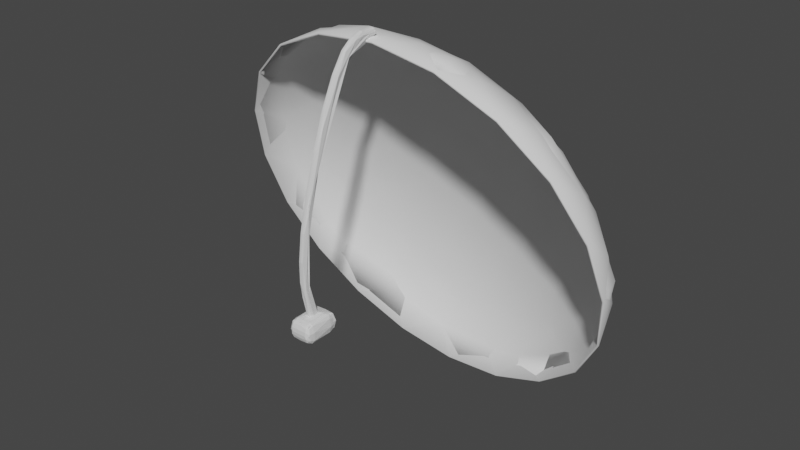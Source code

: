 # Source: untitled.blend  (saved by Blender 3.6.11; exported with 4.5.12 LTS)
import bpy
from mathutils import Matrix  # noqa: F401  (used for matrix-valued properties, if any)

bpy.ops.wm.read_factory_settings(use_empty=True)
scene = bpy.context.scene
scene.name = 'Scene'

# ---- collections
col_collection = bpy.data.collections.new('Collection'); scene.collection.children.link(col_collection)

# ---- world
world_world = bpy.data.worlds.new('World'); scene.world = world_world
world_world.use_nodes = True; world_world.node_tree.nodes.clear()
_N = world_world.node_tree.nodes; _L = world_world.node_tree.links
n0 = _N.new('ShaderNodeOutputWorld'); n0.name = 'World Output'; n0.location = (300, 300)
n1 = _N.new('ShaderNodeBackground'); n1.name = 'Background'; n1.location = (10, 300)
n1.inputs[0].default_value = (0.05088, 0.05088, 0.05088, 1.0)
_L.new(n1.outputs[0], n0.inputs[0])
n0.is_active_output = True
world_world.color = (0.05088, 0.05088, 0.05088)
world_world.use_sun_shadow = False
world_world.sun_shadow_jitter_overblur = 0.0

# ---- meshes
me_icosphere = bpy.data.meshes.new('Icosphere')
me_icosphere.from_pydata([(0.8519, 0.2299, 0.04699), (0.05047, 0.4824, 0.03171), (0.9778, 0.1039, -0.003546), (0.3411, -0.2009, 0.9002), (0.6162, -0.2819, 0.7295), (-0.7623, -0.06684, 0.6176), (-0.9338, -0.09365, 0.3326), (-0.5529, -0.2667, 0.7839), (-0.8074, 0.3208, -0.4607), (-0.6163, 0.2779, -0.731), (-0.958, 0.1144, -0.246), (0.2681, 0.4264, -0.8446), (-0.03923, 0.3346, -0.937), (-0.9172, 0.1498, 0.1996), (-0.4105, 0.4644, -0.7207), (0.6705, 0.3746, -0.5599), (0.1762, 0.3946, 0.2573), (0.2998, -0.03441, 0.8305), (-0.6567, 0.08179, 0.5855), (-0.1833, 0.4383, 0.1652), (-0.6958, 0.4179, -0.3493), (0.2366, 0.5094, -0.6822), (0.2589, 0.5224, -0.2398), (0.7605, 0.3454, -0.1825), (0.4638, 0.4802, -0.5342), (-0.2941, 0.5227, -0.1946), (-0.03361, 0.5407, -0.6615), (-0.4832, 0.4965, -0.501), (-0.4245, 0.3442, 0.3143), (-0.7703, 0.3591, -0.09361), (-0.7514, 0.197, 0.3572), (0.04787, 0.2337, 0.5836), (-0.4314, 0.0517, 0.7364), (0.02982, -0.004329, 0.8545), (0.4702, 0.3439, 0.2411), (0.5146, 0.04326, 0.6814), (0.7809, 0.1707, 0.3036), (0.8477, 0.2539, -0.3965), (-0.1718, 0.4446, -0.8444), (-0.9489, 0.1886, -0.06526), (-0.3436, -0.1108, 0.8793), (-0.09701, -0.1983, 0.9442), (0.7198, -0.0491, 0.6188), (0.8811, -0.03366, 0.4034), (0.9945, -0.015, -0.047), (0.8444, 0.226, 0.04592), (0.06026, 0.39, 0.276), (0.9693, 0.1001, -0.004587), (0.9579, -0.1184, 0.2446), (0.9337, 0.08964, -0.334), (0.338, -0.2021, 0.8913), (0.03911, -0.3386, 0.9355), (-0.7558, -0.06926, 0.6112), (-0.8005, 0.315, -0.4578), (0.2657, 0.4197, -0.8384), (0.5528, 0.2626, -0.7854), (-0.08097, -0.05869, 0.8842), (-0.9093, 0.1461, 0.1968), (-0.4068, 0.4579, -0.7153), (0.5784, 0.4265, -0.5248), (0.08404, 0.1386, 0.6996), (0.2972, -0.03592, 0.8225), (0.1657, 0.4683, 0.03969), (-0.2626, 0.2687, 0.4989), (-0.651, 0.07925, 0.5797), (-0.1817, 0.4342, 0.1637), (-0.4335, 0.4496, 0.008433), (-0.6898, 0.4124, -0.3469), (0.01062, 0.5472, -0.301), (0.2344, 0.5031, -0.6768), (0.4117, 0.4906, -0.2821), (0.7538, 0.3408, -0.1816), (-0.03343, 0.5343, -0.6563), (-0.4789, 0.4906, -0.4972), (-0.7636, 0.3543, -0.09328), (-0.7449, 0.1938, 0.3534), (-0.4276, 0.04965, 0.7294), (0.4662, 0.3403, 0.2388), (0.5101, 0.04131, 0.6748), (0.7739, 0.1676, 0.3004), (0.8403, 0.2487, -0.3942), (0.7815, 0.1853, -0.5885), (0.6409, 0.3393, -0.6304), (-0.1705, 0.4378, -0.8382), (-0.3446, 0.3221, -0.8768), (-0.9408, 0.184, -0.06576), (-0.9946, 0.01099, 0.04556), (-0.4062, -0.1619, 0.8556), (-0.2701, -0.3181, 0.904), (-0.09626, -0.1996, 0.935), (0.7136, -0.05102, 0.6124), (0.8276, -0.2104, 0.5122), (0.8734, -0.03635, 0.3988), (0.27, 0.3141, -0.9055), (-0.8277, 0.2063, -0.5136), (-0.7816, -0.1893, 0.587), (0.3445, -0.3261, 0.8754)], [], [(34, 22, 16), (0, 23, 34), (16, 22, 1), (34, 23, 22), (23, 24, 22), (24, 21, 22), (23, 15, 24), (22, 25, 1), (21, 26, 22), (1, 25, 19), (22, 26, 25), (26, 27, 25), (27, 20, 25), (26, 14, 27), (25, 28, 19), (20, 29, 25), (25, 29, 28), (29, 30, 28), (30, 18, 28), (29, 13, 30), (19, 16, 1), (28, 31, 19), (18, 32, 28), (19, 31, 16), (28, 32, 31), (32, 33, 31), (33, 17, 31), (32, 40, 33), (31, 34, 16), (17, 35, 31), (31, 35, 34), (35, 36, 34), (36, 0, 34), (35, 42, 36), (2, 23, 0), (49, 37, 2), (2, 37, 23), (37, 15, 23), (49, 81, 37), (81, 15, 37), (81, 55, 15), (55, 11, 15), (15, 11, 24), (11, 21, 24), (11, 26, 21), (12, 38, 11), (11, 38, 26), (38, 14, 26), (12, 84, 38), (84, 14, 38), (84, 9, 14), (9, 8, 14), (14, 8, 27), (8, 20, 27), (8, 29, 20), (10, 39, 8), (8, 39, 29), (39, 13, 29), (10, 86, 39), (86, 13, 39), (86, 6, 13), (6, 5, 13), (13, 5, 30), (5, 18, 30), (5, 32, 18), (7, 40, 5), (5, 40, 32), (7, 88, 40), (88, 41, 40), (41, 33, 40), (88, 51, 41), (51, 3, 41), (41, 3, 33), (3, 17, 33), (3, 35, 17), (4, 42, 3), (3, 42, 35), (4, 91, 42), (91, 43, 42), (43, 36, 42), (91, 48, 43), (48, 2, 43), (43, 2, 36), (2, 0, 36), (55, 93, 11), (93, 12, 11), (9, 94, 8), (94, 10, 8), (6, 95, 5), (95, 7, 5), (51, 96, 3), (96, 4, 3), (48, 44, 2), (44, 49, 2), (77, 62, 70), (45, 77, 71), (70, 62, 68), (77, 70, 71), (70, 68, 69), (71, 70, 59), (70, 69, 59), (62, 46, 65), (69, 68, 72), (62, 65, 68), (68, 65, 66), (72, 68, 73), (68, 66, 73), (73, 66, 67), (72, 73, 58), (67, 66, 74), (66, 65, 63), (74, 66, 75), (66, 63, 75), (75, 63, 64), (74, 75, 57), (64, 63, 76), (65, 46, 63), (63, 46, 60), (76, 63, 60), (76, 60, 56), (60, 61, 56), (60, 46, 77), (61, 60, 78), (46, 62, 77), (60, 77, 78), (78, 77, 79), (79, 77, 45), (78, 79, 90), (47, 45, 71), (49, 47, 80), (47, 71, 80), (80, 71, 59), (49, 80, 81), (81, 80, 82), (80, 59, 82), (81, 82, 55), (55, 82, 54), (82, 59, 54), (54, 59, 69), (54, 69, 72), (12, 54, 83), (54, 72, 83), (83, 72, 58), (12, 83, 84), (84, 83, 58), (84, 58, 9), (9, 58, 53), (58, 73, 53), (53, 73, 67), (53, 67, 74), (10, 53, 85), (53, 74, 85), (85, 74, 57), (10, 85, 86), (86, 85, 57), (86, 57, 6), (6, 57, 52), (57, 75, 52), (52, 75, 64), (52, 64, 76), (7, 52, 87), (52, 76, 87), (87, 76, 56), (7, 87, 88), (88, 87, 89), (87, 56, 89), (88, 89, 51), (51, 89, 50), (89, 56, 50), (50, 56, 61), (50, 61, 78), (4, 50, 90), (50, 78, 90), (4, 90, 91), (91, 90, 92), (92, 90, 79), (91, 92, 48), (48, 92, 47), (92, 79, 47), (47, 79, 45), (55, 54, 93), (93, 54, 12), (9, 53, 94), (94, 53, 10), (6, 52, 95), (95, 52, 7), (51, 50, 96), (96, 50, 4), (48, 47, 44), (44, 47, 49)])
me_icosphere.polygons.foreach_set('use_smooth', [True] * 190)
_uv = me_icosphere.uv_layers.new(name='UVMap')
_uv.uv.foreach_set('vector', [0.4091, 0.3937, 0.4783, 0.3937, 0.4318, 0.433, 0.3725, 0.3303, 0.4179, 0.3301, 0.4091, 0.3937, 0.4318, 0.433, 0.4783, 0.3937, 0.467, 0.4508, 0.4091, 0.3937, 0.4179, 0.3301, 0.4783, 0.3937, 0.4179, 0.3301, 0.4912, 0.3301, 0.4783, 0.3937, 0.4912, 0.3301, 0.5366, 0.3303, 0.4783, 0.3937, 0.4179, 0.3301, 0.4689, 0.2901, 0.4912, 0.3301, 0.5909, 0.3937, 0.6601, 0.3937, 0.6239, 0.4508, 0.5543, 0.3303, 0.5997, 0.3301, 0.5909, 0.3937, 0.6239, 0.4508, 0.6601, 0.3937, 0.6591, 0.433, 0.5909, 0.3937, 0.5997, 0.3301, 0.6601, 0.3937, 0.5997, 0.3301, 0.673, 0.3301, 0.6601, 0.3937, 0.673, 0.3301, 0.7184, 0.3303, 0.6601, 0.3937, 0.5997, 0.3301, 0.6507, 0.2901, 0.673, 0.3301, 0.7727, 0.3937, 0.8419, 0.3937, 0.8182, 0.433, 0.7361, 0.3303, 0.7815, 0.3301, 0.7727, 0.3937, 0.7727, 0.3937, 0.7815, 0.3301, 0.8419, 0.3937, 0.7815, 0.3301, 0.8549, 0.3301, 0.8419, 0.3937, 0.8549, 0.3301, 0.9002, 0.3303, 0.8419, 0.3937, 0.7815, 0.3301, 0.8325, 0.2901, 0.8549, 0.3301, 0.06818, 0.433, 0.1136, 0.433, 0.09091, 0.4724, 0.04545, 0.3937, 0.1146, 0.3937, 0.06818, 0.433, 0.008864, 0.3303, 0.05422, 0.3301, 0.04545, 0.3937, 0.06818, 0.433, 0.1146, 0.3937, 0.1136, 0.433, 0.04545, 0.3937, 0.05422, 0.3301, 0.1146, 0.3937, 0.05422, 0.3301, 0.1276, 0.3301, 0.1146, 0.3937, 0.1276, 0.3301, 0.173, 0.3303, 0.1146, 0.3937, 0.05422, 0.3301, 0.07655, 0.2901, 0.1276, 0.3301, 0.2273, 0.3937, 0.2964, 0.3937, 0.2727, 0.433, 0.1907, 0.3303, 0.236, 0.3301, 0.2273, 0.3937, 0.2273, 0.3937, 0.236, 0.3301, 0.2964, 0.3937, 0.236, 0.3301, 0.3094, 0.3301, 0.2964, 0.3937, 0.3094, 0.3301, 0.3548, 0.3303, 0.2964, 0.3937, 0.236, 0.3301, 0.2584, 0.2901, 0.3094, 0.3301, 0.3636, 0.2756, 0.4179, 0.3301, 0.3548, 0.3303, 0.4091, 0.2362, 0.4318, 0.2756, 0.3636, 0.2756, 0.3636, 0.2756, 0.4318, 0.2756, 0.4179, 0.3301, 0.4318, 0.2756, 0.4689, 0.2901, 0.4179, 0.3301, 0.4091, 0.2362, 0.4545, 0.2362, 0.4318, 0.2756, 0.4545, 0.2362, 0.4689, 0.2901, 0.4318, 0.2756, 0.4545, 0.2362, 0.5, 0.2362, 0.4689, 0.2901, 0.5, 0.2362, 0.5455, 0.2756, 0.4689, 0.2901, 0.4689, 0.2901, 0.5455, 0.2756, 0.4912, 0.3301, 0.5455, 0.2756, 0.5366, 0.3303, 0.4912, 0.3301, 0.5455, 0.2756, 0.5997, 0.3301, 0.5366, 0.3303, 0.5909, 0.2362, 0.6136, 0.2756, 0.5455, 0.2756, 0.5455, 0.2756, 0.6136, 0.2756, 0.5997, 0.3301, 0.6136, 0.2756, 0.6507, 0.2901, 0.5997, 0.3301, 0.5909, 0.2362, 0.6364, 0.2362, 0.6136, 0.2756, 0.6364, 0.2362, 0.6507, 0.2901, 0.6136, 0.2756, 0.6364, 0.2362, 0.6818, 0.2362, 0.6507, 0.2901, 0.6818, 0.2362, 0.7273, 0.2756, 0.6507, 0.2901, 0.6507, 0.2901, 0.7273, 0.2756, 0.673, 0.3301, 0.7273, 0.2756, 0.7184, 0.3303, 0.673, 0.3301, 0.7273, 0.2756, 0.7815, 0.3301, 0.7184, 0.3303, 0.7727, 0.2362, 0.7955, 0.2756, 0.7273, 0.2756, 0.7273, 0.2756, 0.7955, 0.2756, 0.7815, 0.3301, 0.7955, 0.2756, 0.8325, 0.2901, 0.7815, 0.3301, 0.7727, 0.2362, 0.8182, 0.2362, 0.7955, 0.2756, 0.8182, 0.2362, 0.8325, 0.2901, 0.7955, 0.2756, 0.8182, 0.2362, 0.8636, 0.2362, 0.8325, 0.2901, 0.8636, 0.2362, 0.9091, 0.2756, 0.8325, 0.2901, 0.8325, 0.2901, 0.9091, 0.2756, 0.8549, 0.3301, 0.9091, 0.2756, 0.9002, 0.3303, 0.8549, 0.3301, 0.02273, 0.2756, 0.05422, 0.3301, 0.008864, 0.3303, 0.04546, 0.2362, 0.07655, 0.2901, 0.02273, 0.2756, 0.02273, 0.2756, 0.07655, 0.2901, 0.05422, 0.3301, 0.04546, 0.2362, 0.09091, 0.2362, 0.07655, 0.2901, 0.09091, 0.2362, 0.1136, 0.2756, 0.07655, 0.2901, 0.1136, 0.2756, 0.1276, 0.3301, 0.07655, 0.2901, 0.09091, 0.2362, 0.1364, 0.2362, 0.1136, 0.2756, 0.1364, 0.2362, 0.1818, 0.2756, 0.1136, 0.2756, 0.1136, 0.2756, 0.1818, 0.2756, 0.1276, 0.3301, 0.1818, 0.2756, 0.173, 0.3303, 0.1276, 0.3301, 0.1818, 0.2756, 0.236, 0.3301, 0.173, 0.3303, 0.2273, 0.2362, 0.2584, 0.2901, 0.1818, 0.2756, 0.1818, 0.2756, 0.2584, 0.2901, 0.236, 0.3301, 0.2273, 0.2362, 0.2727, 0.2362, 0.2584, 0.2901, 0.2727, 0.2362, 0.2955, 0.2756, 0.2584, 0.2901, 0.2955, 0.2756, 0.3094, 0.3301, 0.2584, 0.2901, 0.2727, 0.2362, 0.3182, 0.2362, 0.2955, 0.2756, 0.3182, 0.2362, 0.3636, 0.2756, 0.2955, 0.2756, 0.2955, 0.2756, 0.3636, 0.2756, 0.3094, 0.3301, 0.3636, 0.2756, 0.3548, 0.3303, 0.3094, 0.3301, 0.5, 0.2362, 0.5455, 0.2362, 0.5455, 0.2756, 0.5455, 0.2362, 0.5909, 0.2362, 0.5455, 0.2756, 0.6818, 0.2362, 0.7273, 0.2362, 0.7273, 0.2756, 0.7273, 0.2362, 0.7727, 0.2362, 0.7273, 0.2756, 0.8636, 0.2362, 0.9091, 0.2362, 0.9091, 0.2756, 0.9091, 0.2362, 0.9545, 0.2362, 0.9091, 0.2756, 0.1364, 0.2362, 0.1818, 0.2362, 0.1818, 0.2756, 0.1818, 0.2362, 0.2273, 0.2362, 0.1818, 0.2756, 0.3182, 0.2362, 0.3636, 0.2362, 0.3636, 0.2756, 0.3636, 0.2362, 0.4091, 0.2362, 0.3636, 0.2756, 0.4091, 0.3937, 0.4545, 0.433, 0.4679, 0.3704, 0.3725, 0.3303, 0.4091, 0.3937, 0.4179, 0.3302, 0.4679, 0.3704, 0.4545, 0.433, 0.5, 0.3937, 0.4091, 0.3937, 0.4679, 0.3704, 0.4179, 0.3302, 0.4679, 0.3704, 0.5, 0.3937, 0.5366, 0.3303, 0.4179, 0.3302, 0.4679, 0.3704, 0.4769, 0.3149, 0.4679, 0.3704, 0.5366, 0.3303, 0.4769, 0.3149, 0.6136, 0.433, 0.6364, 0.4724, 0.6591, 0.433, 0.5544, 0.3303, 0.6127, 0.3937, 0.5997, 0.3302, 0.6136, 0.433, 0.6591, 0.433, 0.6127, 0.3937, 0.6127, 0.3937, 0.6591, 0.433, 0.6818, 0.3937, 0.5997, 0.3302, 0.6127, 0.3937, 0.673, 0.3302, 0.6127, 0.3937, 0.6818, 0.3937, 0.673, 0.3302, 0.673, 0.3302, 0.6818, 0.3937, 0.7184, 0.3303, 0.5997, 0.3302, 0.673, 0.3302, 0.6507, 0.2901, 0.7362, 0.3303, 0.7945, 0.3937, 0.7815, 0.3302, 0.7945, 0.3937, 0.8182, 0.433, 0.8636, 0.3937, 0.7815, 0.3302, 0.7945, 0.3937, 0.8548, 0.3302, 0.7945, 0.3937, 0.8636, 0.3937, 0.8548, 0.3302, 0.8548, 0.3302, 0.8636, 0.3937, 0.9002, 0.3303, 0.7815, 0.3302, 0.8548, 0.3302, 0.8325, 0.2901, 0.008897, 0.3303, 0.0672, 0.3937, 0.05425, 0.3302, 0.06818, 0.433, 0.1034, 0.4508, 0.0672, 0.3937, 0.0672, 0.3937, 0.1034, 0.4508, 0.1235, 0.3714, 0.05425, 0.3302, 0.0672, 0.3937, 0.1235, 0.3714, 0.05425, 0.3302, 0.1235, 0.3714, 0.1133, 0.3149, 0.1235, 0.3714, 0.1729, 0.3303, 0.1133, 0.3149, 0.2273, 0.3937, 0.2603, 0.4508, 0.2964, 0.3937, 0.1907, 0.3303, 0.2273, 0.3937, 0.2361, 0.3302, 0.2603, 0.4508, 0.2955, 0.433, 0.2964, 0.3937, 0.2273, 0.3937, 0.2964, 0.3937, 0.2361, 0.3302, 0.2361, 0.3302, 0.2964, 0.3937, 0.3094, 0.3302, 0.3094, 0.3302, 0.2964, 0.3937, 0.3547, 0.3303, 0.2361, 0.3302, 0.3094, 0.3302, 0.2584, 0.2901, 0.3636, 0.2756, 0.3547, 0.3303, 0.4179, 0.3302, 0.4091, 0.2362, 0.3636, 0.2756, 0.4318, 0.2756, 0.3636, 0.2756, 0.4179, 0.3302, 0.4318, 0.2756, 0.4318, 0.2756, 0.4179, 0.3302, 0.4769, 0.3149, 0.4091, 0.2362, 0.4318, 0.2756, 0.4545, 0.2362, 0.4545, 0.2362, 0.4318, 0.2756, 0.4773, 0.2756, 0.4318, 0.2756, 0.4769, 0.3149, 0.4773, 0.2756, 0.4545, 0.2362, 0.4773, 0.2756, 0.5, 0.2362, 0.5, 0.2362, 0.4773, 0.2756, 0.5455, 0.2756, 0.4773, 0.2756, 0.4769, 0.3149, 0.5455, 0.2756, 0.5455, 0.2756, 0.4769, 0.3149, 0.5366, 0.3303, 0.5455, 0.2756, 0.5366, 0.3303, 0.5997, 0.3302, 0.5909, 0.2362, 0.5455, 0.2756, 0.6136, 0.2756, 0.5455, 0.2756, 0.5997, 0.3302, 0.6136, 0.2756, 0.6136, 0.2756, 0.5997, 0.3302, 0.6507, 0.2901, 0.5909, 0.2362, 0.6136, 0.2756, 0.6364, 0.2362, 0.6364, 0.2362, 0.6136, 0.2756, 0.6507, 0.2901, 0.6364, 0.2362, 0.6507, 0.2901, 0.6818, 0.2362, 0.6818, 0.2362, 0.6507, 0.2901, 0.7273, 0.2756, 0.6507, 0.2901, 0.673, 0.3302, 0.7273, 0.2756, 0.7273, 0.2756, 0.673, 0.3302, 0.7184, 0.3303, 0.7273, 0.2756, 0.7184, 0.3303, 0.7815, 0.3302, 0.7727, 0.2362, 0.7273, 0.2756, 0.7955, 0.2756, 0.7273, 0.2756, 0.7815, 0.3302, 0.7955, 0.2756, 0.7955, 0.2756, 0.7815, 0.3302, 0.8325, 0.2901, 0.7727, 0.2362, 0.7955, 0.2756, 0.8182, 0.2362, 0.8182, 0.2362, 0.7955, 0.2756, 0.8325, 0.2901, 0.8182, 0.2362, 0.8325, 0.2901, 0.8636, 0.2362, 0.8636, 0.2362, 0.8325, 0.2901, 0.9091, 0.2756, 0.8325, 0.2901, 0.8548, 0.3302, 0.9091, 0.2756, 0.9091, 0.2756, 0.8548, 0.3302, 0.9002, 0.3303, 0.02273, 0.2756, 0.008897, 0.3303, 0.05425, 0.3302, 0.04546, 0.2362, 0.02273, 0.2756, 0.06818, 0.2756, 0.02273, 0.2756, 0.05425, 0.3302, 0.06818, 0.2756, 0.06818, 0.2756, 0.05425, 0.3302, 0.1133, 0.3149, 0.04546, 0.2362, 0.06818, 0.2756, 0.09091, 0.2362, 0.09091, 0.2362, 0.06818, 0.2756, 0.1136, 0.2756, 0.06818, 0.2756, 0.1133, 0.3149, 0.1136, 0.2756, 0.09091, 0.2362, 0.1136, 0.2756, 0.1364, 0.2362, 0.1364, 0.2362, 0.1136, 0.2756, 0.1818, 0.2756, 0.1136, 0.2756, 0.1133, 0.3149, 0.1818, 0.2756, 0.1818, 0.2756, 0.1133, 0.3149, 0.1729, 0.3303, 0.1818, 0.2756, 0.1729, 0.3303, 0.2361, 0.3302, 0.2273, 0.2362, 0.1818, 0.2756, 0.2584, 0.2901, 0.1818, 0.2756, 0.2361, 0.3302, 0.2584, 0.2901, 0.2273, 0.2362, 0.2584, 0.2901, 0.2727, 0.2362, 0.2727, 0.2362, 0.2584, 0.2901, 0.2955, 0.2756, 0.2955, 0.2756, 0.2584, 0.2901, 0.3094, 0.3302, 0.2727, 0.2362, 0.2955, 0.2756, 0.3182, 0.2362, 0.3182, 0.2362, 0.2955, 0.2756, 0.3636, 0.2756, 0.2955, 0.2756, 0.3094, 0.3302, 0.3636, 0.2756, 0.3636, 0.2756, 0.3094, 0.3302, 0.3547, 0.3303, 0.5, 0.2362, 0.5455, 0.2756, 0.5455, 0.2362, 0.5455, 0.2362, 0.5455, 0.2756, 0.5909, 0.2362, 0.6818, 0.2362, 0.7273, 0.2756, 0.7273, 0.2362, 0.7273, 0.2362, 0.7273, 0.2756, 0.7727, 0.2362, 0.8636, 0.2362, 0.9091, 0.2756, 0.9091, 0.2362, 0.9091, 0.2362, 0.9091, 0.2756, 0.9545, 0.2362, 0.1364, 0.2362, 0.1818, 0.2756, 0.1818, 0.2362, 0.1818, 0.2362, 0.1818, 0.2756, 0.2273, 0.2362, 0.3182, 0.2362, 0.3636, 0.2756, 0.3636, 0.2362, 0.3636, 0.2362, 0.3636, 0.2756, 0.4091, 0.2362])
me_icosphere.update()
me_plane_001 = bpy.data.meshes.new('Plane.001')
me_plane_001.from_pydata([(0.0, -0.5512, 0.9412), (0.0, -0.6014, 0.9763), (-0.01608, -0.5512, 0.9412), (-0.01608, -0.6014, 0.9763), (0.0, -0.983, 0.9412), (0.0, -1.033, 0.9763), (-0.01608, -0.983, 0.9412), (-0.01608, -1.033, 0.9763), (0.0, -1.556, 0.09927), (0.0, -1.606, 0.1344), (-0.01608, -1.556, 0.09927), (-0.01608, -1.606, 0.1344), (0.0, -1.369, -0.1733), (0.0, -1.453, -0.1761), (-0.01608, -1.369, -0.1733), (-0.01608, -1.453, -0.1761), (0.0, -1.366, -0.2776), (0.0, -1.45, -0.2804), (-0.01608, -1.366, -0.2776), (-0.01608, -1.45, -0.2804), (-0.06105, -1.369, -0.1733), (-0.06105, -1.453, -0.1761), (-0.06105, -1.366, -0.2776), (-0.06105, -1.45, -0.2804), (-0.01608, -0.5512, 0.9412), (0.0, -0.5512, 0.9412), (-0.01608, -0.6014, 0.9763), (0.0, -0.6014, 0.9763), (-0.01608, -0.5512, 0.9412), (-0.01608, -0.6014, 0.9763), (0.0, -0.6014, 0.9763), (0.0, -0.5512, 0.9412), (-0.01608, -1.598, -0.1761), (0.0, -1.598, -0.1761), (0.0, -1.233, -0.1733), (-0.01608, -1.233, -0.1733), (-0.01608, -1.586, -0.2804), (0.0, -1.586, -0.2804), (0.0, -1.221, -0.2776), (-0.01608, -1.221, -0.2776), (-0.06105, -1.233, -0.1733), (-0.06105, -1.221, -0.2776), (-0.06105, -1.598, -0.1761), (-0.06105, -1.586, -0.2804), (-0.01608, -1.372, -0.1694), (0.0, -1.455, -0.1716), (-0.01608, -1.455, -0.1716), (0.0, -1.372, -0.1694)], [], [(1, 0, 2, 3), (4, 8, 10, 6), (31, 4, 6, 28), (28, 6, 7, 29), (29, 7, 5, 30), (46, 15, 13, 45), (6, 10, 11, 7), (7, 11, 9, 5), (21, 23, 43, 42), (47, 12, 14, 44), (44, 14, 15, 46), (17, 19, 18, 16), (14, 20, 21, 15), (16, 18, 39, 38), (20, 22, 23, 21), (19, 23, 22, 18), (14, 12, 34, 35), (18, 22, 41, 39), (3, 26, 27, 1), (2, 24, 26, 3), (0, 25, 24, 2), (26, 29, 30, 27), (24, 28, 29, 26), (25, 31, 28, 24), (34, 38, 39, 35), (32, 36, 37, 33), (32, 42, 43, 36), (39, 41, 40, 35), (23, 19, 36, 43), (15, 21, 42, 32), (20, 14, 35, 40), (13, 15, 32, 33), (19, 17, 37, 36), (22, 20, 40, 41), (10, 44, 46, 11), (8, 47, 44, 10), (11, 46, 45, 9)])
_uv = me_plane_001.uv_layers.new(name='UVMap')
_uv.uv.foreach_set('vector', [0.0, 0.0, 0.0, 0.0, 0.0, 0.0, 0.0, 0.0, 0.0, 0.0, 0.0, 0.0, 0.0, 0.0, 0.0, 0.0, 0.0, 0.0, 0.0, 0.0, 0.0, 0.0, 0.0, 0.0, 0.0, 0.0, 0.0, 0.0, 0.0, 0.0, 0.0, 0.0, 0.0, 0.0, 0.0, 0.0, 0.0, 0.0, 0.0, 0.0, 0.0, 0.0, 0.0, 0.0, 0.0, 0.0, 0.0, 0.0, 0.0, 0.0, 0.0, 0.0, 0.0, 0.0, 0.0, 0.0, 0.0, 0.0, 0.0, 0.0, 0.0, 0.0, 0.0, 0.0, 0.0, 0.0, 0.0, 0.0, 0.0, 0.0, 0.0, 0.0, 0.0, 0.0, 0.0, 0.0, 0.0, 0.0, 0.0, 0.0, 0.0, 0.0, 0.0, 0.0, 0.0, 0.0, 0.0, 0.0, 0.0, 0.0, 0.0, 0.0, 0.0, 0.0, 0.0, 0.0, 0.0, 0.0, 0.0, 0.0, 0.0, 0.0, 0.0, 0.0, 0.0, 0.0, 0.0, 0.0, 0.0, 0.0, 0.0, 0.0, 0.0, 0.0, 0.0, 0.0, 0.0, 0.0, 0.0, 0.0, 0.0, 0.0, 0.0, 0.0, 0.0, 0.0, 0.0, 0.0, 0.0, 0.0, 0.0, 0.0, 0.0, 0.0, 0.0, 0.0, 0.0, 0.0, 0.0, 0.0, 0.0, 0.0, 0.0, 0.0, 0.0, 0.0, 0.0, 0.0, 0.0, 0.0, 0.0, 0.0, 0.0, 0.0, 0.0, 0.0, 0.0, 0.0, 0.0, 0.0, 0.0, 0.0, 0.0, 0.0, 0.0, 0.0, 0.0, 0.0, 0.0, 0.0, 0.0, 0.0, 0.0, 0.0, 0.0, 0.0, 0.0, 0.0, 0.0, 0.0, 0.0, 0.0, 0.0, 0.0, 0.0, 0.0, 0.0, 0.0, 0.0, 0.0, 0.0, 0.0, 0.0, 0.0, 0.0, 0.0, 0.0, 0.0, 0.0, 0.0, 0.0, 0.0, 0.0, 0.0, 0.0, 0.0, 0.0, 0.0, 0.0, 0.0, 0.0, 0.0, 0.0, 0.0, 0.0, 0.0, 0.0, 0.0, 0.0, 0.0, 0.0, 0.0, 0.0, 0.0, 0.0, 0.0, 0.0, 0.0, 0.0, 0.0, 0.0, 0.0, 0.0, 0.0, 0.0, 0.0, 0.0, 0.0, 0.0, 0.0, 0.0, 0.0, 0.0, 0.0, 0.0, 0.0, 0.0, 0.0, 0.0, 0.0, 0.0, 0.0, 0.0, 0.0, 0.0, 0.0, 0.0, 0.0, 0.0, 0.0, 0.0, 0.0, 0.0, 0.0, 0.0, 0.0, 0.0, 0.0, 0.0, 0.0, 0.0, 0.0, 0.0, 0.0, 0.0, 0.0, 0.0, 0.0, 0.0, 0.0, 0.0, 0.0, 0.0, 0.0, 0.0, 0.0, 0.0, 0.0, 0.0, 0.0, 0.0, 0.0, 0.0, 0.0, 0.0, 0.0])
me_plane_001.update()
me_icosphere_001 = bpy.data.meshes.new('Icosphere.001')
me_icosphere_001.from_pydata([(0.3154, -0.09479, 0.8574), (-0.6962, 0.02809, 0.5983), (-0.7376, 0.3835, -0.3904), (0.2484, 0.4803, -0.7424), (0.8992, 0.1847, 0.02877), (0.01306, 0.4391, 0.1573), (0.9646, 0.04789, 0.1338), (0.9621, -0.1169, 0.2464), (0.9378, 0.09204, -0.3348), (0.953, 0.1477, -0.1438), (0.1959, -0.2147, 0.9307), (0.03934, -0.338, 0.9403), (0.6189, -0.2811, 0.7334), (0.4728, -0.1875, 0.8318), (-0.839, -0.02819, 0.4959), (-0.9378, -0.09204, 0.3348), (-0.5553, -0.2658, 0.7881), (-0.6563, -0.1112, 0.7125), (-0.7099, 0.3497, -0.5696), (-0.6189, 0.2811, -0.7334), (-0.9621, 0.1169, -0.2464), (-0.8738, 0.2712, -0.3369), (0.4048, 0.3967, -0.7934), (0.5553, 0.2658, -0.7881), (-0.03934, 0.338, -0.9403), (0.1207, 0.4312, -0.8661), (0.846, 0.129, 0.265), (0.7139, 0.05284, 0.5209), (0.5182, -0.02799, 0.7303), (0.07016, -0.07196, 0.8902), (-0.2239, -0.03921, 0.8556), (-0.4979, -0.002953, 0.7448), (-0.7936, 0.1314, 0.3944), (-0.8428, 0.2419, 0.1222), (-0.8168, 0.3309, -0.1608), (-0.5516, 0.4579, -0.5373), (-0.2875, 0.5077, -0.6658), (0.002164, 0.5123, -0.735), (0.4618, 0.4564, -0.6173), (0.6746, 0.3909, -0.4194), (0.8272, 0.2904, -0.1842), (0.09955, 0.3432, 0.3732), (0.193, 0.2024, 0.5964), (0.2693, 0.04344, 0.7664), (0.7611, 0.2789, 0.0684), (0.5362, 0.3666, 0.1094), (0.2635, 0.4217, 0.1406), (-0.1845, 0.3777, 0.3005), (-0.4016, 0.2746, 0.4441), (-0.5828, 0.147, 0.5482), (-0.1961, 0.4775, 0.02289), (-0.4259, 0.4835, -0.137), (-0.6177, 0.4463, -0.2847), (0.08076, 0.5047, -0.07595), (0.1537, 0.5404, -0.3439), (0.2129, 0.5279, -0.5812), (0.3627, 0.4768, -0.1233), (0.6366, 0.3982, -0.163), (0.4355, 0.4896, -0.4013), (-0.1431, 0.5383, -0.2528), (-0.07035, 0.551, -0.5308), (-0.3751, 0.5211, -0.4221), (-0.435, 0.3985, 0.1615), (-0.667, 0.3814, -0.007762), (-0.6542, 0.2716, 0.2978), (-0.1096, 0.2507, 0.547), (-0.3288, 0.1237, 0.6833), (-0.0162, 0.08578, 0.7634), (0.3834, 0.2991, 0.371), (0.4768, 0.1342, 0.5874), (0.6572, 0.2205, 0.3313), (0.8477, 0.2539, -0.3965), (0.785, 0.1881, -0.5903), (0.6466, 0.3452, -0.6348), (-0.1718, 0.4446, -0.8444), (-0.3461, 0.3255, -0.8799), (-0.4766, 0.4147, -0.7356), (-0.9489, 0.1886, -0.06526), (-0.9988, 0.01305, 0.04648), (-0.9361, 0.0788, 0.2403), (-0.4096, -0.1604, 0.8641), (-0.2712, -0.3175, 0.9087), (-0.09701, -0.1983, 0.9442), (0.7007, -0.12, 0.6594), (0.8312, -0.2092, 0.5151), (0.8811, -0.03366, 0.4034), (0.2712, 0.3175, -0.9087), (-0.8312, 0.2092, -0.5151), (-0.785, -0.1881, 0.5903), (0.3461, -0.3255, 0.8799), (0.9988, -0.01305, -0.04648), (0.3126, -0.0963, 0.8491), (-0.6903, 0.02552, 0.5923), (-0.7313, 0.3779, -0.3878), (0.2462, 0.4738, -0.7368), (0.8914, 0.1808, 0.02768), (0.01294, 0.435, 0.1558), (0.9562, 0.0444, 0.1316), (0.9537, -0.1199, 0.2428), (0.9296, 0.08722, -0.3333), (0.9447, 0.1433, -0.1436), (0.1941, -0.2159, 0.9216), (0.03888, -0.3391, 0.9308), (0.6135, -0.2827, 0.7256), (0.4686, -0.189, 0.8236), (-0.8318, -0.03102, 0.4906), (-0.9298, -0.09527, 0.3304), (-0.5506, -0.2675, 0.7798), (-0.6507, -0.1133, 0.7052), (-0.7039, 0.3436, -0.5658), (-0.6137, 0.2747, -0.7285), (-0.9539, 0.1118, -0.2457), (-0.8664, 0.2658, -0.3351), (0.4012, 0.3902, -0.7876), (0.5504, 0.2595, -0.7827), (-0.03912, 0.3311, -0.9336), (0.1196, 0.4244, -0.8597), (0.8387, 0.1257, 0.2619), (0.7077, 0.05035, 0.5156), (0.5136, -0.02987, 0.7232), (0.06949, -0.07346, 0.8818), (-0.222, -0.0409, 0.8475), (-0.4937, -0.005047, 0.7376), (-0.7868, 0.1281, 0.3902), (-0.8356, 0.2378, 0.1205), (-0.8098, 0.326, -0.1602), (-0.5469, 0.4519, -0.5334), (-0.2851, 0.5013, -0.6608), (0.002082, 0.5057, -0.7294), (0.4577, 0.4504, -0.6127), (0.6687, 0.3855, -0.4166), (0.82, 0.2858, -0.1834), (0.09868, 0.3399, 0.3699), (0.1914, 0.1998, 0.591), (0.267, 0.04153, 0.7592), (0.7545, 0.2749, 0.06726), (0.5316, 0.3627, 0.1081), (0.2612, 0.4177, 0.1392), (-0.1829, 0.3741, 0.2978), (-0.3981, 0.2714, 0.44), (-0.5778, 0.1442, 0.5429), (-0.1944, 0.4731, 0.02256), (-0.4222, 0.4785, -0.1361), (-0.6124, 0.441, -0.2828), (0.08005, 0.5, -0.07543), (0.1524, 0.5349, -0.3412), (0.2111, 0.5218, -0.5767), (0.3596, 0.4721, -0.1225), (0.631, 0.3935, -0.1621), (0.4317, 0.4841, -0.3983), (-0.1419, 0.533, -0.2509), (-0.06979, 0.545, -0.5267), (-0.3719, 0.5153, -0.4189), (-0.4313, 0.3945, 0.1599), (-0.6613, 0.3768, -0.008154), (-0.6486, 0.2679, 0.2947), (-0.1087, 0.2479, 0.5421), (-0.326, 0.1214, 0.677), (-0.0161, 0.08375, 0.7563), (0.3801, 0.2959, 0.3676), (0.4727, 0.1317, 0.5818), (0.6515, 0.2173, 0.328), (0.8403, 0.2487, -0.3942), (0.7781, 0.1825, -0.5867), (0.6409, 0.3393, -0.6304), (-0.1705, 0.4378, -0.8382), (-0.3432, 0.3187, -0.8738), (-0.4725, 0.4082, -0.7303), (-0.9408, 0.184, -0.06576), (-0.9903, 0.008915, 0.04464), (-0.9281, 0.07515, 0.2371), (-0.4062, -0.1619, 0.8556), (-0.269, -0.3187, 0.8994), (-0.09626, -0.1996, 0.935), (0.6946, -0.122, 0.6526), (0.8239, -0.2115, 0.5092), (0.8734, -0.03635, 0.3988), (0.2688, 0.3107, -0.9023), (-0.8241, 0.2034, -0.5121), (-0.7783, -0.1905, 0.5838), (0.343, -0.3267, 0.8709), (0.9901, -0.01696, -0.04752)], [], [(0, 28, 43), (1, 31, 49), (2, 34, 52), (3, 37, 55), (4, 40, 44), (46, 53, 5), (45, 56, 46), (44, 57, 45), (46, 56, 53), (56, 54, 53), (45, 57, 56), (57, 58, 56), (56, 58, 54), (58, 55, 54), (44, 40, 57), (40, 39, 57), (57, 39, 58), (39, 38, 58), (58, 38, 55), (38, 3, 55), (53, 50, 5), (54, 59, 53), (55, 60, 54), (53, 59, 50), (59, 51, 50), (54, 60, 59), (60, 61, 59), (59, 61, 51), (61, 52, 51), (55, 37, 60), (37, 36, 60), (60, 36, 61), (36, 35, 61), (61, 35, 52), (35, 2, 52), (50, 47, 5), (51, 62, 50), (52, 63, 51), (50, 62, 47), (62, 48, 47), (51, 63, 62), (63, 64, 62), (62, 64, 48), (64, 49, 48), (52, 34, 63), (34, 33, 63), (63, 33, 64), (33, 32, 64), (64, 32, 49), (32, 1, 49), (47, 41, 5), (48, 65, 47), (49, 66, 48), (47, 65, 41), (65, 42, 41), (48, 66, 65), (66, 67, 65), (65, 67, 42), (67, 43, 42), (49, 31, 66), (31, 30, 66), (66, 30, 67), (30, 29, 67), (67, 29, 43), (29, 0, 43), (41, 46, 5), (42, 68, 41), (43, 69, 42), (41, 68, 46), (68, 45, 46), (42, 69, 68), (69, 70, 68), (68, 70, 45), (70, 44, 45), (43, 28, 69), (28, 27, 69), (69, 27, 70), (27, 26, 70), (70, 26, 44), (26, 4, 44), (9, 40, 4), (8, 71, 9), (9, 71, 40), (71, 39, 40), (8, 72, 71), (72, 73, 71), (71, 73, 39), (73, 38, 39), (72, 23, 73), (23, 22, 73), (73, 22, 38), (22, 3, 38), (25, 37, 3), (24, 74, 25), (25, 74, 37), (74, 36, 37), (24, 75, 74), (75, 76, 74), (74, 76, 36), (76, 35, 36), (75, 19, 76), (19, 18, 76), (76, 18, 35), (18, 2, 35), (21, 34, 2), (20, 77, 21), (21, 77, 34), (77, 33, 34), (20, 78, 77), (78, 79, 77), (77, 79, 33), (79, 32, 33), (78, 15, 79), (15, 14, 79), (79, 14, 32), (14, 1, 32), (17, 31, 1), (16, 80, 17), (17, 80, 31), (80, 30, 31), (16, 81, 80), (81, 82, 80), (80, 82, 30), (82, 29, 30), (81, 11, 82), (11, 10, 82), (82, 10, 29), (10, 0, 29), (13, 28, 0), (12, 83, 13), (13, 83, 28), (83, 27, 28), (12, 84, 83), (84, 85, 83), (83, 85, 27), (85, 26, 27), (84, 7, 85), (7, 6, 85), (85, 6, 26), (6, 4, 26), (22, 25, 3), (23, 86, 22), (22, 86, 25), (86, 24, 25), (18, 21, 2), (19, 87, 18), (18, 87, 21), (87, 20, 21), (14, 17, 1), (15, 88, 14), (14, 88, 17), (88, 16, 17), (10, 13, 0), (11, 89, 10), (10, 89, 13), (89, 12, 13), (6, 9, 4), (7, 90, 6), (6, 90, 9), (90, 8, 9), (91, 134, 119), (92, 140, 122), (93, 143, 125), (94, 146, 128), (95, 135, 131), (137, 96, 144), (136, 137, 147), (135, 136, 148), (137, 144, 147), (147, 144, 145), (136, 147, 148), (148, 147, 149), (147, 145, 149), (149, 145, 146), (135, 148, 131), (131, 148, 130), (148, 149, 130), (130, 149, 129), (149, 146, 129), (129, 146, 94), (144, 96, 141), (145, 144, 150), (146, 145, 151), (144, 141, 150), (150, 141, 142), (145, 150, 151), (151, 150, 152), (150, 142, 152), (152, 142, 143), (146, 151, 128), (128, 151, 127), (151, 152, 127), (127, 152, 126), (152, 143, 126), (126, 143, 93), (141, 96, 138), (142, 141, 153), (143, 142, 154), (141, 138, 153), (153, 138, 139), (142, 153, 154), (154, 153, 155), (153, 139, 155), (155, 139, 140), (143, 154, 125), (125, 154, 124), (154, 155, 124), (124, 155, 123), (155, 140, 123), (123, 140, 92), (138, 96, 132), (139, 138, 156), (140, 139, 157), (138, 132, 156), (156, 132, 133), (139, 156, 157), (157, 156, 158), (156, 133, 158), (158, 133, 134), (140, 157, 122), (122, 157, 121), (157, 158, 121), (121, 158, 120), (158, 134, 120), (120, 134, 91), (132, 96, 137), (133, 132, 159), (134, 133, 160), (132, 137, 159), (159, 137, 136), (133, 159, 160), (160, 159, 161), (159, 136, 161), (161, 136, 135), (134, 160, 119), (119, 160, 118), (160, 161, 118), (118, 161, 117), (161, 135, 117), (117, 135, 95), (100, 95, 131), (99, 100, 162), (100, 131, 162), (162, 131, 130), (99, 162, 163), (163, 162, 164), (162, 130, 164), (164, 130, 129), (163, 164, 114), (114, 164, 113), (164, 129, 113), (113, 129, 94), (116, 94, 128), (115, 116, 165), (116, 128, 165), (165, 128, 127), (115, 165, 166), (166, 165, 167), (165, 127, 167), (167, 127, 126), (166, 167, 110), (110, 167, 109), (167, 126, 109), (109, 126, 93), (112, 93, 125), (111, 112, 168), (112, 125, 168), (168, 125, 124), (111, 168, 169), (169, 168, 170), (168, 124, 170), (170, 124, 123), (169, 170, 106), (106, 170, 105), (170, 123, 105), (105, 123, 92), (108, 92, 122), (107, 108, 171), (108, 122, 171), (171, 122, 121), (107, 171, 172), (172, 171, 173), (171, 121, 173), (173, 121, 120), (172, 173, 102), (102, 173, 101), (173, 120, 101), (101, 120, 91), (104, 91, 119), (103, 104, 174), (104, 119, 174), (174, 119, 118), (103, 174, 175), (175, 174, 176), (174, 118, 176), (176, 118, 117), (175, 176, 98), (98, 176, 97), (176, 117, 97), (97, 117, 95), (113, 94, 116), (114, 113, 177), (113, 116, 177), (177, 116, 115), (109, 93, 112), (110, 109, 178), (109, 112, 178), (178, 112, 111), (105, 92, 108), (106, 105, 179), (105, 108, 179), (179, 108, 107), (101, 91, 104), (102, 101, 180), (101, 104, 180), (180, 104, 103), (97, 95, 100), (98, 97, 181), (97, 100, 181), (181, 100, 99), (7, 98, 181, 90), (86, 177, 115, 24), (89, 180, 103, 12), (23, 114, 177, 86), (11, 102, 180, 89), (72, 163, 114, 23), (75, 166, 110, 19), (78, 169, 106, 15), (81, 172, 102, 11), (84, 175, 98, 7), (88, 179, 107, 16), (15, 106, 179, 88), (8, 99, 163, 72), (87, 178, 111, 20), (90, 181, 99, 8), (24, 115, 166, 75), (20, 111, 169, 78), (16, 107, 172, 81), (12, 103, 175, 84), (19, 110, 178, 87)])
me_icosphere_001.polygons.foreach_set('use_smooth', [True] * 340)
_uv = me_icosphere_001.uv_layers.new(name='UVMap')
_uv.uv.foreach_set('vector', [0.1818, 0.3149, 0.2273, 0.3149, 0.2045, 0.3543, 0.0, 0.3149, 0.04545, 0.3149, 0.02273, 0.3543, 0.7273, 0.3149, 0.7727, 0.3149, 0.75, 0.3543, 0.5455, 0.3149, 0.5909, 0.3149, 0.5682, 0.3543, 0.3636, 0.3149, 0.4091, 0.3149, 0.3864, 0.3543, 0.4318, 0.433, 0.4773, 0.433, 0.4545, 0.4724, 0.4091, 0.3937, 0.4545, 0.3937, 0.4318, 0.433, 0.3864, 0.3543, 0.4318, 0.3543, 0.4091, 0.3937, 0.4318, 0.433, 0.4545, 0.3937, 0.4773, 0.433, 0.4545, 0.3937, 0.5, 0.3937, 0.4773, 0.433, 0.4091, 0.3937, 0.4318, 0.3543, 0.4545, 0.3937, 0.4318, 0.3543, 0.4773, 0.3543, 0.4545, 0.3937, 0.4545, 0.3937, 0.4773, 0.3543, 0.5, 0.3937, 0.4773, 0.3543, 0.5227, 0.3543, 0.5, 0.3937, 0.3864, 0.3543, 0.4091, 0.3149, 0.4318, 0.3543, 0.4091, 0.3149, 0.4545, 0.3149, 0.4318, 0.3543, 0.4318, 0.3543, 0.4545, 0.3149, 0.4773, 0.3543, 0.4545, 0.3149, 0.5, 0.3149, 0.4773, 0.3543, 0.4773, 0.3543, 0.5, 0.3149, 0.5227, 0.3543, 0.5, 0.3149, 0.5455, 0.3149, 0.5227, 0.3543, 0.6136, 0.433, 0.6591, 0.433, 0.6364, 0.4724, 0.5909, 0.3937, 0.6364, 0.3937, 0.6136, 0.433, 0.5682, 0.3543, 0.6136, 0.3543, 0.5909, 0.3937, 0.6136, 0.433, 0.6364, 0.3937, 0.6591, 0.433, 0.6364, 0.3937, 0.6818, 0.3937, 0.6591, 0.433, 0.5909, 0.3937, 0.6136, 0.3543, 0.6364, 0.3937, 0.6136, 0.3543, 0.6591, 0.3543, 0.6364, 0.3937, 0.6364, 0.3937, 0.6591, 0.3543, 0.6818, 0.3937, 0.6591, 0.3543, 0.7045, 0.3543, 0.6818, 0.3937, 0.5682, 0.3543, 0.5909, 0.3149, 0.6136, 0.3543, 0.5909, 0.3149, 0.6364, 0.3149, 0.6136, 0.3543, 0.6136, 0.3543, 0.6364, 0.3149, 0.6591, 0.3543, 0.6364, 0.3149, 0.6818, 0.3149, 0.6591, 0.3543, 0.6591, 0.3543, 0.6818, 0.3149, 0.7045, 0.3543, 0.6818, 0.3149, 0.7273, 0.3149, 0.7045, 0.3543, 0.7955, 0.433, 0.8409, 0.433, 0.8182, 0.4724, 0.7727, 0.3937, 0.8182, 0.3937, 0.7955, 0.433, 0.75, 0.3543, 0.7955, 0.3543, 0.7727, 0.3937, 0.7955, 0.433, 0.8182, 0.3937, 0.8409, 0.433, 0.8182, 0.3937, 0.8636, 0.3937, 0.8409, 0.433, 0.7727, 0.3937, 0.7955, 0.3543, 0.8182, 0.3937, 0.7955, 0.3543, 0.8409, 0.3543, 0.8182, 0.3937, 0.8182, 0.3937, 0.8409, 0.3543, 0.8636, 0.3937, 0.8409, 0.3543, 0.8864, 0.3543, 0.8636, 0.3937, 0.75, 0.3543, 0.7727, 0.3149, 0.7955, 0.3543, 0.7727, 0.3149, 0.8182, 0.3149, 0.7955, 0.3543, 0.7955, 0.3543, 0.8182, 0.3149, 0.8409, 0.3543, 0.8182, 0.3149, 0.8636, 0.3149, 0.8409, 0.3543, 0.8409, 0.3543, 0.8636, 0.3149, 0.8864, 0.3543, 0.8636, 0.3149, 0.9091, 0.3149, 0.8864, 0.3543, 0.06818, 0.433, 0.1136, 0.433, 0.09091, 0.4724, 0.04545, 0.3937, 0.09091, 0.3937, 0.06818, 0.433, 0.02273, 0.3543, 0.06818, 0.3543, 0.04545, 0.3937, 0.06818, 0.433, 0.09091, 0.3937, 0.1136, 0.433, 0.09091, 0.3937, 0.1364, 0.3937, 0.1136, 0.433, 0.04545, 0.3937, 0.06818, 0.3543, 0.09091, 0.3937, 0.06818, 0.3543, 0.1136, 0.3543, 0.09091, 0.3937, 0.09091, 0.3937, 0.1136, 0.3543, 0.1364, 0.3937, 0.1136, 0.3543, 0.1591, 0.3543, 0.1364, 0.3937, 0.02273, 0.3543, 0.04545, 0.3149, 0.06818, 0.3543, 0.04545, 0.3149, 0.09091, 0.3149, 0.06818, 0.3543, 0.06818, 0.3543, 0.09091, 0.3149, 0.1136, 0.3543, 0.09091, 0.3149, 0.1364, 0.3149, 0.1136, 0.3543, 0.1136, 0.3543, 0.1364, 0.3149, 0.1591, 0.3543, 0.1364, 0.3149, 0.1818, 0.3149, 0.1591, 0.3543, 0.25, 0.433, 0.2955, 0.433, 0.2727, 0.4724, 0.2273, 0.3937, 0.2727, 0.3937, 0.25, 0.433, 0.2045, 0.3543, 0.25, 0.3543, 0.2273, 0.3937, 0.25, 0.433, 0.2727, 0.3937, 0.2955, 0.433, 0.2727, 0.3937, 0.3182, 0.3937, 0.2955, 0.433, 0.2273, 0.3937, 0.25, 0.3543, 0.2727, 0.3937, 0.25, 0.3543, 0.2955, 0.3543, 0.2727, 0.3937, 0.2727, 0.3937, 0.2955, 0.3543, 0.3182, 0.3937, 0.2955, 0.3543, 0.3409, 0.3543, 0.3182, 0.3937, 0.2045, 0.3543, 0.2273, 0.3149, 0.25, 0.3543, 0.2273, 0.3149, 0.2727, 0.3149, 0.25, 0.3543, 0.25, 0.3543, 0.2727, 0.3149, 0.2955, 0.3543, 0.2727, 0.3149, 0.3182, 0.3149, 0.2955, 0.3543, 0.2955, 0.3543, 0.3182, 0.3149, 0.3409, 0.3543, 0.3182, 0.3149, 0.3636, 0.3149, 0.3409, 0.3543, 0.3864, 0.2756, 0.4091, 0.3149, 0.3636, 0.3149, 0.4091, 0.2362, 0.4318, 0.2756, 0.3864, 0.2756, 0.3864, 0.2756, 0.4318, 0.2756, 0.4091, 0.3149, 0.4318, 0.2756, 0.4545, 0.3149, 0.4091, 0.3149, 0.4091, 0.2362, 0.4545, 0.2362, 0.4318, 0.2756, 0.4545, 0.2362, 0.4773, 0.2756, 0.4318, 0.2756, 0.4318, 0.2756, 0.4773, 0.2756, 0.4545, 0.3149, 0.4773, 0.2756, 0.5, 0.3149, 0.4545, 0.3149, 0.4545, 0.2362, 0.5, 0.2362, 0.4773, 0.2756, 0.5, 0.2362, 0.5227, 0.2756, 0.4773, 0.2756, 0.4773, 0.2756, 0.5227, 0.2756, 0.5, 0.3149, 0.5227, 0.2756, 0.5455, 0.3149, 0.5, 0.3149, 0.5682, 0.2756, 0.5909, 0.3149, 0.5455, 0.3149, 0.5909, 0.2362, 0.6136, 0.2756, 0.5682, 0.2756, 0.5682, 0.2756, 0.6136, 0.2756, 0.5909, 0.3149, 0.6136, 0.2756, 0.6364, 0.3149, 0.5909, 0.3149, 0.5909, 0.2362, 0.6364, 0.2362, 0.6136, 0.2756, 0.6364, 0.2362, 0.6591, 0.2756, 0.6136, 0.2756, 0.6136, 0.2756, 0.6591, 0.2756, 0.6364, 0.3149, 0.6591, 0.2756, 0.6818, 0.3149, 0.6364, 0.3149, 0.6364, 0.2362, 0.6818, 0.2362, 0.6591, 0.2756, 0.6818, 0.2362, 0.7045, 0.2756, 0.6591, 0.2756, 0.6591, 0.2756, 0.7045, 0.2756, 0.6818, 0.3149, 0.7045, 0.2756, 0.7273, 0.3149, 0.6818, 0.3149, 0.75, 0.2756, 0.7727, 0.3149, 0.7273, 0.3149, 0.7727, 0.2362, 0.7955, 0.2756, 0.75, 0.2756, 0.75, 0.2756, 0.7955, 0.2756, 0.7727, 0.3149, 0.7955, 0.2756, 0.8182, 0.3149, 0.7727, 0.3149, 0.7727, 0.2362, 0.8182, 0.2362, 0.7955, 0.2756, 0.8182, 0.2362, 0.8409, 0.2756, 0.7955, 0.2756, 0.7955, 0.2756, 0.8409, 0.2756, 0.8182, 0.3149, 0.8409, 0.2756, 0.8636, 0.3149, 0.8182, 0.3149, 0.8182, 0.2362, 0.8636, 0.2362, 0.8409, 0.2756, 0.8636, 0.2362, 0.8864, 0.2756, 0.8409, 0.2756, 0.8409, 0.2756, 0.8864, 0.2756, 0.8636, 0.3149, 0.8864, 0.2756, 0.9091, 0.3149, 0.8636, 0.3149, 0.02273, 0.2756, 0.04545, 0.3149, 0.0, 0.3149, 0.04545, 0.2362, 0.06818, 0.2756, 0.02273, 0.2756, 0.02273, 0.2756, 0.06818, 0.2756, 0.04545, 0.3149, 0.06818, 0.2756, 0.09091, 0.3149, 0.04545, 0.3149, 0.04545, 0.2362, 0.09091, 0.2362, 0.06818, 0.2756, 0.09091, 0.2362, 0.1136, 0.2756, 0.06818, 0.2756, 0.06818, 0.2756, 0.1136, 0.2756, 0.09091, 0.3149, 0.1136, 0.2756, 0.1364, 0.3149, 0.09091, 0.3149, 0.09091, 0.2362, 0.1364, 0.2362, 0.1136, 0.2756, 0.1364, 0.2362, 0.1591, 0.2756, 0.1136, 0.2756, 0.1136, 0.2756, 0.1591, 0.2756, 0.1364, 0.3149, 0.1591, 0.2756, 0.1818, 0.3149, 0.1364, 0.3149, 0.2045, 0.2756, 0.2273, 0.3149, 0.1818, 0.3149, 0.2273, 0.2362, 0.25, 0.2756, 0.2045, 0.2756, 0.2045, 0.2756, 0.25, 0.2756, 0.2273, 0.3149, 0.25, 0.2756, 0.2727, 0.3149, 0.2273, 0.3149, 0.2273, 0.2362, 0.2727, 0.2362, 0.25, 0.2756, 0.2727, 0.2362, 0.2955, 0.2756, 0.25, 0.2756, 0.25, 0.2756, 0.2955, 0.2756, 0.2727, 0.3149, 0.2955, 0.2756, 0.3182, 0.3149, 0.2727, 0.3149, 0.2727, 0.2362, 0.3182, 0.2362, 0.2955, 0.2756, 0.3182, 0.2362, 0.3409, 0.2756, 0.2955, 0.2756, 0.2955, 0.2756, 0.3409, 0.2756, 0.3182, 0.3149, 0.3409, 0.2756, 0.3636, 0.3149, 0.3182, 0.3149, 0.5227, 0.2756, 0.5682, 0.2756, 0.5455, 0.3149, 0.5, 0.2362, 0.5455, 0.2362, 0.5227, 0.2756, 0.5227, 0.2756, 0.5455, 0.2362, 0.5682, 0.2756, 0.5455, 0.2362, 0.5909, 0.2362, 0.5682, 0.2756, 0.7045, 0.2756, 0.75, 0.2756, 0.7273, 0.3149, 0.6818, 0.2362, 0.7273, 0.2362, 0.7045, 0.2756, 0.7045, 0.2756, 0.7273, 0.2362, 0.75, 0.2756, 0.7273, 0.2362, 0.7727, 0.2362, 0.75, 0.2756, 0.8864, 0.2756, 0.9318, 0.2756, 0.9091, 0.3149, 0.8636, 0.2362, 0.9091, 0.2362, 0.8864, 0.2756, 0.8864, 0.2756, 0.9091, 0.2362, 0.9318, 0.2756, 0.9091, 0.2362, 0.9545, 0.2362, 0.9318, 0.2756, 0.1591, 0.2756, 0.2045, 0.2756, 0.1818, 0.3149, 0.1364, 0.2362, 0.1818, 0.2362, 0.1591, 0.2756, 0.1591, 0.2756, 0.1818, 0.2362, 0.2045, 0.2756, 0.1818, 0.2362, 0.2273, 0.2362, 0.2045, 0.2756, 0.3409, 0.2756, 0.3864, 0.2756, 0.3636, 0.3149, 0.3182, 0.2362, 0.3636, 0.2362, 0.3409, 0.2756, 0.3409, 0.2756, 0.3636, 0.2362, 0.3864, 0.2756, 0.3636, 0.2362, 0.4091, 0.2362, 0.3864, 0.2756, 0.1818, 0.3149, 0.2045, 0.3543, 0.2273, 0.3149, 0.0, 0.3149, 0.02273, 0.3543, 0.04545, 0.3149, 0.7273, 0.3149, 0.75, 0.3543, 0.7727, 0.3149, 0.5455, 0.3149, 0.5682, 0.3543, 0.5909, 0.3149, 0.3636, 0.3149, 0.3864, 0.3543, 0.4091, 0.3149, 0.4318, 0.433, 0.4545, 0.4724, 0.4773, 0.433, 0.4091, 0.3937, 0.4318, 0.433, 0.4545, 0.3937, 0.3864, 0.3543, 0.4091, 0.3937, 0.4318, 0.3543, 0.4318, 0.433, 0.4773, 0.433, 0.4545, 0.3937, 0.4545, 0.3937, 0.4773, 0.433, 0.5, 0.3937, 0.4091, 0.3937, 0.4545, 0.3937, 0.4318, 0.3543, 0.4318, 0.3543, 0.4545, 0.3937, 0.4773, 0.3543, 0.4545, 0.3937, 0.5, 0.3937, 0.4773, 0.3543, 0.4773, 0.3543, 0.5, 0.3937, 0.5227, 0.3543, 0.3864, 0.3543, 0.4318, 0.3543, 0.4091, 0.3149, 0.4091, 0.3149, 0.4318, 0.3543, 0.4545, 0.3149, 0.4318, 0.3543, 0.4773, 0.3543, 0.4545, 0.3149, 0.4545, 0.3149, 0.4773, 0.3543, 0.5, 0.3149, 0.4773, 0.3543, 0.5227, 0.3543, 0.5, 0.3149, 0.5, 0.3149, 0.5227, 0.3543, 0.5455, 0.3149, 0.6136, 0.433, 0.6364, 0.4724, 0.6591, 0.433, 0.5909, 0.3937, 0.6136, 0.433, 0.6364, 0.3937, 0.5682, 0.3543, 0.5909, 0.3937, 0.6136, 0.3543, 0.6136, 0.433, 0.6591, 0.433, 0.6364, 0.3937, 0.6364, 0.3937, 0.6591, 0.433, 0.6818, 0.3937, 0.5909, 0.3937, 0.6364, 0.3937, 0.6136, 0.3543, 0.6136, 0.3543, 0.6364, 0.3937, 0.6591, 0.3543, 0.6364, 0.3937, 0.6818, 0.3937, 0.6591, 0.3543, 0.6591, 0.3543, 0.6818, 0.3937, 0.7045, 0.3543, 0.5682, 0.3543, 0.6136, 0.3543, 0.5909, 0.3149, 0.5909, 0.3149, 0.6136, 0.3543, 0.6364, 0.3149, 0.6136, 0.3543, 0.6591, 0.3543, 0.6364, 0.3149, 0.6364, 0.3149, 0.6591, 0.3543, 0.6818, 0.3149, 0.6591, 0.3543, 0.7045, 0.3543, 0.6818, 0.3149, 0.6818, 0.3149, 0.7045, 0.3543, 0.7273, 0.3149, 0.7955, 0.433, 0.8182, 0.4724, 0.8409, 0.433, 0.7727, 0.3937, 0.7955, 0.433, 0.8182, 0.3937, 0.75, 0.3543, 0.7727, 0.3937, 0.7955, 0.3543, 0.7955, 0.433, 0.8409, 0.433, 0.8182, 0.3937, 0.8182, 0.3937, 0.8409, 0.433, 0.8636, 0.3937, 0.7727, 0.3937, 0.8182, 0.3937, 0.7955, 0.3543, 0.7955, 0.3543, 0.8182, 0.3937, 0.8409, 0.3543, 0.8182, 0.3937, 0.8636, 0.3937, 0.8409, 0.3543, 0.8409, 0.3543, 0.8636, 0.3937, 0.8864, 0.3543, 0.75, 0.3543, 0.7955, 0.3543, 0.7727, 0.3149, 0.7727, 0.3149, 0.7955, 0.3543, 0.8182, 0.3149, 0.7955, 0.3543, 0.8409, 0.3543, 0.8182, 0.3149, 0.8182, 0.3149, 0.8409, 0.3543, 0.8636, 0.3149, 0.8409, 0.3543, 0.8864, 0.3543, 0.8636, 0.3149, 0.8636, 0.3149, 0.8864, 0.3543, 0.9091, 0.3149, 0.06818, 0.433, 0.09091, 0.4724, 0.1136, 0.433, 0.04545, 0.3937, 0.06818, 0.433, 0.09091, 0.3937, 0.02273, 0.3543, 0.04545, 0.3937, 0.06818, 0.3543, 0.06818, 0.433, 0.1136, 0.433, 0.09091, 0.3937, 0.09091, 0.3937, 0.1136, 0.433, 0.1364, 0.3937, 0.04545, 0.3937, 0.09091, 0.3937, 0.06818, 0.3543, 0.06818, 0.3543, 0.09091, 0.3937, 0.1136, 0.3543, 0.09091, 0.3937, 0.1364, 0.3937, 0.1136, 0.3543, 0.1136, 0.3543, 0.1364, 0.3937, 0.1591, 0.3543, 0.02273, 0.3543, 0.06818, 0.3543, 0.04545, 0.3149, 0.04545, 0.3149, 0.06818, 0.3543, 0.09091, 0.3149, 0.06818, 0.3543, 0.1136, 0.3543, 0.09091, 0.3149, 0.09091, 0.3149, 0.1136, 0.3543, 0.1364, 0.3149, 0.1136, 0.3543, 0.1591, 0.3543, 0.1364, 0.3149, 0.1364, 0.3149, 0.1591, 0.3543, 0.1818, 0.3149, 0.25, 0.433, 0.2727, 0.4724, 0.2955, 0.433, 0.2273, 0.3937, 0.25, 0.433, 0.2727, 0.3937, 0.2045, 0.3543, 0.2273, 0.3937, 0.25, 0.3543, 0.25, 0.433, 0.2955, 0.433, 0.2727, 0.3937, 0.2727, 0.3937, 0.2955, 0.433, 0.3182, 0.3937, 0.2273, 0.3937, 0.2727, 0.3937, 0.25, 0.3543, 0.25, 0.3543, 0.2727, 0.3937, 0.2955, 0.3543, 0.2727, 0.3937, 0.3182, 0.3937, 0.2955, 0.3543, 0.2955, 0.3543, 0.3182, 0.3937, 0.3409, 0.3543, 0.2045, 0.3543, 0.25, 0.3543, 0.2273, 0.3149, 0.2273, 0.3149, 0.25, 0.3543, 0.2727, 0.3149, 0.25, 0.3543, 0.2955, 0.3543, 0.2727, 0.3149, 0.2727, 0.3149, 0.2955, 0.3543, 0.3182, 0.3149, 0.2955, 0.3543, 0.3409, 0.3543, 0.3182, 0.3149, 0.3182, 0.3149, 0.3409, 0.3543, 0.3636, 0.3149, 0.3864, 0.2756, 0.3636, 0.3149, 0.4091, 0.3149, 0.4091, 0.2362, 0.3864, 0.2756, 0.4318, 0.2756, 0.3864, 0.2756, 0.4091, 0.3149, 0.4318, 0.2756, 0.4318, 0.2756, 0.4091, 0.3149, 0.4545, 0.3149, 0.4091, 0.2362, 0.4318, 0.2756, 0.4545, 0.2362, 0.4545, 0.2362, 0.4318, 0.2756, 0.4773, 0.2756, 0.4318, 0.2756, 0.4545, 0.3149, 0.4773, 0.2756, 0.4773, 0.2756, 0.4545, 0.3149, 0.5, 0.3149, 0.4545, 0.2362, 0.4773, 0.2756, 0.5, 0.2362, 0.5, 0.2362, 0.4773, 0.2756, 0.5227, 0.2756, 0.4773, 0.2756, 0.5, 0.3149, 0.5227, 0.2756, 0.5227, 0.2756, 0.5, 0.3149, 0.5455, 0.3149, 0.5682, 0.2756, 0.5455, 0.3149, 0.5909, 0.3149, 0.5909, 0.2362, 0.5682, 0.2756, 0.6136, 0.2756, 0.5682, 0.2756, 0.5909, 0.3149, 0.6136, 0.2756, 0.6136, 0.2756, 0.5909, 0.3149, 0.6364, 0.3149, 0.5909, 0.2362, 0.6136, 0.2756, 0.6364, 0.2362, 0.6364, 0.2362, 0.6136, 0.2756, 0.6591, 0.2756, 0.6136, 0.2756, 0.6364, 0.3149, 0.6591, 0.2756, 0.6591, 0.2756, 0.6364, 0.3149, 0.6818, 0.3149, 0.6364, 0.2362, 0.6591, 0.2756, 0.6818, 0.2362, 0.6818, 0.2362, 0.6591, 0.2756, 0.7045, 0.2756, 0.6591, 0.2756, 0.6818, 0.3149, 0.7045, 0.2756, 0.7045, 0.2756, 0.6818, 0.3149, 0.7273, 0.3149, 0.75, 0.2756, 0.7273, 0.3149, 0.7727, 0.3149, 0.7727, 0.2362, 0.75, 0.2756, 0.7955, 0.2756, 0.75, 0.2756, 0.7727, 0.3149, 0.7955, 0.2756, 0.7955, 0.2756, 0.7727, 0.3149, 0.8182, 0.3149, 0.7727, 0.2362, 0.7955, 0.2756, 0.8182, 0.2362, 0.8182, 0.2362, 0.7955, 0.2756, 0.8409, 0.2756, 0.7955, 0.2756, 0.8182, 0.3149, 0.8409, 0.2756, 0.8409, 0.2756, 0.8182, 0.3149, 0.8636, 0.3149, 0.8182, 0.2362, 0.8409, 0.2756, 0.8636, 0.2362, 0.8636, 0.2362, 0.8409, 0.2756, 0.8864, 0.2756, 0.8409, 0.2756, 0.8636, 0.3149, 0.8864, 0.2756, 0.8864, 0.2756, 0.8636, 0.3149, 0.9091, 0.3149, 0.02273, 0.2756, 0.0, 0.3149, 0.04545, 0.3149, 0.04545, 0.2362, 0.02273, 0.2756, 0.06818, 0.2756, 0.02273, 0.2756, 0.04545, 0.3149, 0.06818, 0.2756, 0.06818, 0.2756, 0.04545, 0.3149, 0.09091, 0.3149, 0.04545, 0.2362, 0.06818, 0.2756, 0.09091, 0.2362, 0.09091, 0.2362, 0.06818, 0.2756, 0.1136, 0.2756, 0.06818, 0.2756, 0.09091, 0.3149, 0.1136, 0.2756, 0.1136, 0.2756, 0.09091, 0.3149, 0.1364, 0.3149, 0.09091, 0.2362, 0.1136, 0.2756, 0.1364, 0.2362, 0.1364, 0.2362, 0.1136, 0.2756, 0.1591, 0.2756, 0.1136, 0.2756, 0.1364, 0.3149, 0.1591, 0.2756, 0.1591, 0.2756, 0.1364, 0.3149, 0.1818, 0.3149, 0.2045, 0.2756, 0.1818, 0.3149, 0.2273, 0.3149, 0.2273, 0.2362, 0.2045, 0.2756, 0.25, 0.2756, 0.2045, 0.2756, 0.2273, 0.3149, 0.25, 0.2756, 0.25, 0.2756, 0.2273, 0.3149, 0.2727, 0.3149, 0.2273, 0.2362, 0.25, 0.2756, 0.2727, 0.2362, 0.2727, 0.2362, 0.25, 0.2756, 0.2955, 0.2756, 0.25, 0.2756, 0.2727, 0.3149, 0.2955, 0.2756, 0.2955, 0.2756, 0.2727, 0.3149, 0.3182, 0.3149, 0.2727, 0.2362, 0.2955, 0.2756, 0.3182, 0.2362, 0.3182, 0.2362, 0.2955, 0.2756, 0.3409, 0.2756, 0.2955, 0.2756, 0.3182, 0.3149, 0.3409, 0.2756, 0.3409, 0.2756, 0.3182, 0.3149, 0.3636, 0.3149, 0.5227, 0.2756, 0.5455, 0.3149, 0.5682, 0.2756, 0.5, 0.2362, 0.5227, 0.2756, 0.5455, 0.2362, 0.5227, 0.2756, 0.5682, 0.2756, 0.5455, 0.2362, 0.5455, 0.2362, 0.5682, 0.2756, 0.5909, 0.2362, 0.7045, 0.2756, 0.7273, 0.3149, 0.75, 0.2756, 0.6818, 0.2362, 0.7045, 0.2756, 0.7273, 0.2362, 0.7045, 0.2756, 0.75, 0.2756, 0.7273, 0.2362, 0.7273, 0.2362, 0.75, 0.2756, 0.7727, 0.2362, 0.8864, 0.2756, 0.9091, 0.3149, 0.9318, 0.2756, 0.8636, 0.2362, 0.8864, 0.2756, 0.9091, 0.2362, 0.8864, 0.2756, 0.9318, 0.2756, 0.9091, 0.2362, 0.9091, 0.2362, 0.9318, 0.2756, 0.9545, 0.2362, 0.1591, 0.2756, 0.1818, 0.3149, 0.2045, 0.2756, 0.1364, 0.2362, 0.1591, 0.2756, 0.1818, 0.2362, 0.1591, 0.2756, 0.2045, 0.2756, 0.1818, 0.2362, 0.1818, 0.2362, 0.2045, 0.2756, 0.2273, 0.2362, 0.3409, 0.2756, 0.3636, 0.3149, 0.3864, 0.2756, 0.3182, 0.2362, 0.3409, 0.2756, 0.3636, 0.2362, 0.3409, 0.2756, 0.3864, 0.2756, 0.3636, 0.2362, 0.3636, 0.2362, 0.3864, 0.2756, 0.4091, 0.2362, 0.3182, 0.2362, 0.3182, 0.2362, 0.3636, 0.2362, 0.3636, 0.2362, 0.5455, 0.2362, 0.5455, 0.2362, 0.5909, 0.2362, 0.5909, 0.2362, 0.1818, 0.2362, 0.1818, 0.2362, 0.2273, 0.2362, 0.2273, 0.2362, 0.5, 0.2362, 0.5, 0.2362, 0.5455, 0.2362, 0.5455, 0.2362, 0.1364, 0.2362, 0.1364, 0.2362, 0.1818, 0.2362, 0.1818, 0.2362, 0.4545, 0.2362, 0.4545, 0.2362, 0.5, 0.2362, 0.5, 0.2362, 0.6364, 0.2362, 0.6364, 0.2362, 0.6818, 0.2362, 0.6818, 0.2362, 0.8182, 0.2362, 0.8182, 0.2362, 0.8636, 0.2362, 0.8636, 0.2362, 0.09091, 0.2362, 0.09091, 0.2362, 0.1364, 0.2362, 0.1364, 0.2362, 0.2727, 0.2362, 0.2727, 0.2362, 0.3182, 0.2362, 0.3182, 0.2362, 0.9091, 0.2362, 0.9091, 0.2362, 0.9545, 0.2362, 0.9545, 0.2362, 0.8636, 0.2362, 0.8636, 0.2362, 0.9091, 0.2362, 0.9091, 0.2362, 0.4091, 0.2362, 0.4091, 0.2362, 0.4545, 0.2362, 0.4545, 0.2362, 0.7273, 0.2362, 0.7273, 0.2362, 0.7727, 0.2362, 0.7727, 0.2362, 0.3636, 0.2362, 0.3636, 0.2362, 0.4091, 0.2362, 0.4091, 0.2362, 0.5909, 0.2362, 0.5909, 0.2362, 0.6364, 0.2362, 0.6364, 0.2362, 0.7727, 0.2362, 0.7727, 0.2362, 0.8182, 0.2362, 0.8182, 0.2362, 0.04545, 0.2362, 0.04545, 0.2362, 0.09091, 0.2362, 0.09091, 0.2362, 0.2273, 0.2362, 0.2273, 0.2362, 0.2727, 0.2362, 0.2727, 0.2362, 0.6818, 0.2362, 0.6818, 0.2362, 0.7273, 0.2362, 0.7273, 0.2362])
me_icosphere_001.update()
me_plane_002 = bpy.data.meshes.new('Plane.002')
me_plane_002.from_pydata([(0.0, -1.007, 0.7987), (-0.0007756, -1.059, 0.8385), (-0.0008755, -1.426, 0.1939), (0.0, -1.375, -0.1669), (-0.0452, -1.564, -0.1883), (0.0, -1.561, -0.1839), (0.0, -1.255, -0.2707), (-0.048, -1.253, -0.2595), (-0.05444, -1.242, -0.2237), (0.0, -1.461, -0.1702), (0.0, -0.6051, 0.9784), (-0.01512, -0.91, 0.8954), (-0.0006424, -0.8306, 0.9618), (-0.01272, -1.381, -0.1676), (-0.0152, -1.437, 0.3399), (0.0, -1.487, 0.2251), (-0.0009233, -1.254, 0.5123), (0.0, -1.309, 0.5496), (0.0, -1.45, -0.01657), (-0.03638, -1.3, -0.2753), (-0.05044, -1.557, -0.2622), (-0.03735, -1.511, -0.2783), (0.0, -0.5504, 0.9403), (0.0, -0.7801, 0.9217), (-0.01418, -0.5969, 0.9731), (0.0, -1.55, -0.277), (0.0, -1.233, -0.2255), (0.0, -1.586, -0.2282), (-0.05273, -1.578, -0.2286), (-0.04829, -1.265, -0.1856), (0.0, -1.26, -0.1845), (-0.015, -1.467, -0.01826), (-0.0009027, -1.522, -0.001882), (-0.01419, -1.453, -0.1703), (0.0007756, -1.059, 0.8385), (0.0008755, -1.426, 0.1939), (0.0452, -1.564, -0.1883), (0.048, -1.253, -0.2595), (0.05444, -1.242, -0.2237), (0.01512, -0.91, 0.8954), (0.0006424, -0.8306, 0.9618), (0.01272, -1.381, -0.1676), (0.0152, -1.437, 0.3399), (0.0009233, -1.254, 0.5123), (0.03638, -1.3, -0.2753), (0.05044, -1.557, -0.2622), (0.03735, -1.511, -0.2783), (0.01418, -0.5969, 0.9731), (0.05273, -1.578, -0.2286), (0.04829, -1.265, -0.1856), (0.015, -1.467, -0.01826), (0.0009027, -1.522, -0.001882), (0.01419, -1.453, -0.1703)], [], [(10, 22, 24), (16, 11, 0), (0, 11, 23), (11, 24, 22), (12, 10, 24), (14, 1, 11), (14, 15, 17), (19, 6, 25), (4, 33, 13), (8, 20, 28), (27, 5, 4), (4, 5, 33), (21, 25, 20), (2, 31, 14), (31, 33, 32), (18, 13, 31), (14, 32, 15), (28, 4, 29, 8), (23, 11, 22), (11, 1, 12), (11, 12, 24), (16, 14, 11), (16, 2, 14), (14, 17, 1), (21, 19, 25), (13, 29, 4), (6, 19, 7), (8, 7, 20), (7, 19, 21, 20), (29, 13, 3, 30), (8, 26, 6, 7), (29, 30, 26, 8), (25, 27, 28, 20), (4, 28, 27), (9, 33, 5), (31, 13, 33), (14, 31, 32), (18, 3, 13), (2, 18, 31), (32, 33, 9), (10, 47, 22), (43, 0, 39), (0, 23, 39), (39, 22, 47), (40, 47, 10), (42, 39, 34), (42, 17, 15), (44, 25, 6), (36, 41, 52), (38, 48, 45), (27, 36, 5), (36, 52, 5), (46, 45, 25), (35, 42, 50), (50, 51, 52), (18, 50, 41), (42, 15, 51), (48, 38, 49, 36), (23, 22, 39), (39, 40, 34), (39, 47, 40), (43, 39, 42), (43, 42, 35), (42, 34, 17), (46, 25, 44), (41, 36, 49), (6, 37, 44), (38, 45, 37), (37, 45, 46, 44), (49, 30, 3, 41), (38, 37, 6, 26), (49, 38, 26, 30), (25, 45, 48, 27), (36, 27, 48), (9, 5, 52), (50, 52, 41), (42, 51, 50), (18, 41, 3), (35, 50, 18), (51, 9, 52)])
_uv = me_plane_002.uv_layers.new(name='UVMap')
_uv.uv.foreach_set('vector', [0.0, 0.0, 0.0, 0.0, 0.0, 0.0, 0.0, 0.0, 0.0, 0.0, 0.0, 0.0, 0.0, 0.0, 0.0, 0.0, 0.0, 0.0, 0.0, 0.0, 0.0, 0.0, 0.0, 0.0, 0.0, 0.0, 0.0, 0.0, 0.0, 0.0, 0.0, 0.0, 0.0, 0.0, 0.0, 0.0, 0.0, 0.0, 0.0, 0.0, 0.0, 0.0, 0.0, 0.0, 0.0, 0.0, 0.0, 0.0, 0.0, 0.0, 0.0, 0.0, 0.0, 0.0, 0.0, 0.0, 0.0, 0.0, 0.0, 0.0, 0.0, 0.0, 0.0, 0.0, 0.0, 0.0, 0.0, 0.0, 0.0, 0.0, 0.0, 0.0, 0.0, 0.0, 0.0, 0.0, 0.0, 0.0, 0.0, 0.0, 0.0, 0.0, 0.0, 0.0, 0.0, 0.0, 0.0, 0.0, 0.0, 0.0, 0.0, 0.0, 0.0, 0.0, 0.0, 0.0, 0.0, 0.0, 0.0, 0.0, 0.0, 0.0, 0.0, 0.0, 0.0, 0.0, 0.0, 0.0, 0.0, 0.0, 0.0, 0.0, 0.0, 0.0, 0.0, 0.0, 0.0, 0.0, 0.0, 0.0, 0.0, 0.0, 0.0, 0.0, 0.0, 0.0, 0.0, 0.0, 0.0, 0.0, 0.0, 0.0, 0.0, 0.0, 0.0, 0.0, 0.0, 0.0, 0.0, 0.0, 0.0, 0.0, 0.0, 0.0, 0.0, 0.0, 0.0, 0.0, 0.0, 0.0, 0.0, 0.0, 0.0, 0.0, 0.0, 0.0, 0.0, 0.0, 0.0, 0.0, 0.0, 0.0, 0.0, 0.0, 0.0, 0.0, 0.0, 0.0, 0.0, 0.0, 0.0, 0.0, 0.0, 0.0, 0.0, 0.0, 0.0, 0.0, 0.0, 0.0, 0.0, 0.0, 0.0, 0.0, 0.0, 0.0, 0.0, 0.0, 0.0, 0.0, 0.0, 0.0, 0.0, 0.0, 0.0, 0.0, 0.0, 0.0, 0.0, 0.0, 0.0, 0.0, 0.0, 0.0, 0.0, 0.0, 0.0, 0.0, 0.0, 0.0, 0.0, 0.0, 0.0, 0.0, 0.0, 0.0, 0.0, 0.0, 0.0, 0.0, 0.0, 0.0, 0.0, 0.0, 0.0, 0.0, 0.0, 0.0, 0.0, 0.0, 0.0, 0.0, 0.0, 0.0, 0.0, 0.0, 0.0, 0.0, 0.0, 0.0, 0.0, 0.0, 0.0, 0.0, 0.0, 0.0, 0.0, 0.0, 0.0, 0.0, 0.0, 0.0, 0.0, 0.0, 0.0, 0.0, 0.0, 0.0, 0.0, 0.0, 0.0, 0.0, 0.0, 0.0, 0.0, 0.0, 0.0, 0.0, 0.0, 0.0, 0.0, 0.0, 0.0, 0.0, 0.0, 0.0, 0.0, 0.0, 0.0, 0.0, 0.0, 0.0, 0.0, 0.0, 0.0, 0.0, 0.0, 0.0, 0.0, 0.0, 0.0, 0.0, 0.0, 0.0, 0.0, 0.0, 0.0, 0.0, 0.0, 0.0, 0.0, 0.0, 0.0, 0.0, 0.0, 0.0, 0.0, 0.0, 0.0, 0.0, 0.0, 0.0, 0.0, 0.0, 0.0, 0.0, 0.0, 0.0, 0.0, 0.0, 0.0, 0.0, 0.0, 0.0, 0.0, 0.0, 0.0, 0.0, 0.0, 0.0, 0.0, 0.0, 0.0, 0.0, 0.0, 0.0, 0.0, 0.0, 0.0, 0.0, 0.0, 0.0, 0.0, 0.0, 0.0, 0.0, 0.0, 0.0, 0.0, 0.0, 0.0, 0.0, 0.0, 0.0, 0.0, 0.0, 0.0, 0.0, 0.0, 0.0, 0.0, 0.0, 0.0, 0.0, 0.0, 0.0, 0.0, 0.0, 0.0, 0.0, 0.0, 0.0, 0.0, 0.0, 0.0, 0.0, 0.0, 0.0, 0.0, 0.0, 0.0, 0.0, 0.0, 0.0, 0.0, 0.0, 0.0, 0.0, 0.0, 0.0, 0.0, 0.0, 0.0, 0.0, 0.0, 0.0, 0.0, 0.0, 0.0, 0.0, 0.0, 0.0, 0.0, 0.0, 0.0, 0.0, 0.0, 0.0, 0.0, 0.0, 0.0, 0.0, 0.0, 0.0, 0.0, 0.0, 0.0, 0.0, 0.0, 0.0, 0.0, 0.0, 0.0, 0.0, 0.0, 0.0, 0.0, 0.0, 0.0, 0.0, 0.0, 0.0, 0.0, 0.0, 0.0, 0.0, 0.0, 0.0, 0.0, 0.0, 0.0, 0.0, 0.0, 0.0, 0.0, 0.0, 0.0, 0.0, 0.0, 0.0, 0.0, 0.0, 0.0, 0.0, 0.0, 0.0, 0.0, 0.0, 0.0, 0.0, 0.0, 0.0, 0.0, 0.0, 0.0, 0.0, 0.0, 0.0, 0.0, 0.0, 0.0, 0.0, 0.0, 0.0, 0.0, 0.0, 0.0, 0.0, 0.0, 0.0, 0.0, 0.0, 0.0, 0.0, 0.0, 0.0, 0.0, 0.0, 0.0, 0.0, 0.0, 0.0, 0.0, 0.0, 0.0, 0.0, 0.0, 0.0, 0.0, 0.0, 0.0, 0.0, 0.0, 0.0])
me_plane_002.update()

# ---- objects
ob_icosphere = bpy.data.objects.new('Icosphere', me_icosphere)
ob_plane_001 = bpy.data.objects.new('Plane.001', me_plane_001)
ob_icosphere_001 = bpy.data.objects.new('Icosphere.001', me_icosphere_001)
ob_plane_002 = bpy.data.objects.new('Plane.002', me_plane_002)

# ---- transforms, parenting, visibility, modifiers, constraints
ob_icosphere.location = (0.0, 0.0, 0.0)
ob_plane_001.location = (0.0, 0.0, 0.0)
ob_plane_001.scale = (1.007, 0.4904, 1.007)
_m = ob_plane_001.modifiers.new('Subdivision', 'SUBSURF')
_m = ob_plane_001.modifiers.new('Decimate', 'DECIMATE')
_m.ratio = 0.1589
_m = ob_plane_001.modifiers.new('Mirror', 'MIRROR')
_m.use_clip = True
ob_icosphere_001.location = (0.0, 0.0, 0.0)
ob_plane_002.location = (0.0, 0.0, 0.0)
ob_plane_002.scale = (1.0, 0.4871, 1.0)

# ---- collection membership
col_collection.objects.link(ob_icosphere)
col_collection.objects.link(ob_plane_001)
col_collection.objects.link(ob_icosphere_001)
col_collection.objects.link(ob_plane_002)

# ---- scene / render settings (as saved in the file)
scene.frame_start = 1; scene.frame_end = 250; scene.frame_set(1)
scene.render.engine = 'BLENDER_EEVEE_NEXT'
scene.cycles.sampling_pattern = 'TABULATED_SOBOL'
scene.view_settings.view_transform = 'Filmic'
bpy.context.view_layer.update()

# ---- added for rendering (the .blend has no active camera and no usable light): camera, sun
cam_auto = bpy.data.cameras.new('AutoCamera')
cam_auto.lens = 50.0
cam_auto.sensor_width = 36.0
cam_auto.clip_end = 1000.0
ob_auto_camera = bpy.data.objects.new('AutoCamera', cam_auto)
scene.collection.objects.link(ob_auto_camera)
ob_auto_camera.location = (2.84503, -3.52745, 2.29732)
ob_auto_camera.rotation_euler = (1.09748, -7.21219e-08, 0.694738)
scene.camera = ob_auto_camera
light_auto_sun = bpy.data.lights.new('AutoSun', 'SUN')
light_auto_sun.energy = 3.0
light_auto_sun.angle = 0.0523599
ob_auto_sun = bpy.data.objects.new('AutoSun', light_auto_sun)
scene.collection.objects.link(ob_auto_sun)
ob_auto_sun.rotation_euler = (0.872665, 0.174533, 0.523599)
bpy.context.view_layer.update()

